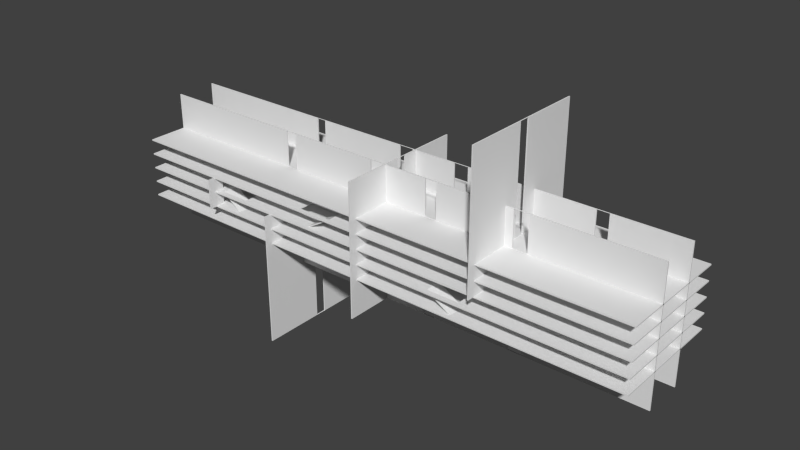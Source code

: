 # Source: Floors.blend  (saved by Blender 2.72.0; exported with 4.5.12 LTS)
import bpy
from mathutils import Matrix  # noqa: F401  (used for matrix-valued properties, if any)

bpy.ops.wm.read_factory_settings(use_empty=True)
scene = bpy.context.scene
scene.name = 'Scene'

# ---- collections
col_collection_1 = bpy.data.collections.new('Collection 1'); scene.collection.children.link(col_collection_1)

# ---- world
world_world = bpy.data.worlds.new('World'); scene.world = world_world
world_world.color = (0.05088, 0.05088, 0.05088)
world_world.use_sun_shadow = False
world_world.sun_shadow_jitter_overblur = 0.0
world_world.cycles.sampling_method = 'MANUAL'
world_world.cycles.sample_map_resolution = 256

# ---- meshes
me_cube_002 = bpy.data.meshes.new('Cube.002')
me_cube_002.from_pydata([(-45.0, -10.0, -0.1), (-45.0, 10.0, -0.1), (45.0, 10.0, -0.1), (45.0, -10.0, -0.1), (-45.0, -10.0, 0.1), (-45.0, 10.0, 0.1), (45.0, 10.0, 0.1), (45.0, -10.0, 0.1), (-45.0, -10.0, 2.4), (-45.0, 10.0, 2.4), (45.0, 10.0, 2.4), (45.0, -10.0, 2.4), (-45.0, -10.0, 2.6), (-45.0, 10.0, 2.6), (45.0, 10.0, 2.6), (45.0, -10.0, 2.6), (-45.0, -10.0, 4.9), (-45.0, 10.0, 4.9), (45.0, 10.0, 4.9), (45.0, -10.0, 4.9), (-45.0, -10.0, 5.1), (-45.0, 10.0, 5.1), (45.0, 10.0, 5.1), (45.0, -10.0, 5.1), (-45.0, -10.0, -2.6), (-45.0, 10.0, -2.6), (45.0, 10.0, -2.6), (45.0, -10.0, -2.6), (-45.0, -10.0, -2.4), (-45.0, 10.0, -2.4), (45.0, 10.0, -2.4), (45.0, -10.0, -2.4), (-45.0, -10.0, -5.1), (-45.0, 10.0, -5.1), (45.0, 10.0, -5.1), (45.0, -10.0, -5.1), (-45.0, -10.0, -4.9), (-45.0, 10.0, -4.9), (45.0, 10.0, -4.9), (45.0, -10.0, -4.9), (-0.1, -11.19, -11.19), (-0.1, 11.19, -11.19), (0.1, 11.19, -11.19), (0.1, -11.19, -11.19), (-0.1, -11.19, 11.19), (-0.1, 11.19, 11.19), (0.1, 11.19, 11.19), (0.1, -11.19, 11.19), (20.9, -11.19, 0.04474), (20.9, 11.19, 0.04474), (21.1, 11.19, 0.04474), (21.1, -11.19, 0.04474), (20.9, -11.19, 22.43), (20.9, 11.19, 22.43), (21.1, 11.19, 22.43), (21.1, -11.19, 22.43), (-17.69, -11.19, -22.38), (-17.69, 11.19, -22.38), (-17.49, 11.19, -22.38), (-17.49, -11.19, -22.38), (-17.69, -11.19, 0.007224), (-17.69, 11.19, 0.007224), (-17.49, 11.19, 0.007224), (-17.49, -11.19, 0.007224), (-30.18, -11.19, -2.516), (-30.18, 11.19, -2.516), (-29.98, 11.19, -2.516), (-29.98, -11.19, -2.516), (-30.18, -11.19, 2.508), (-30.18, 11.19, 2.508), (-29.98, 11.19, 2.508), (-29.98, -11.19, 2.508), (-45.0, 3.55, -11.1), (-45.0, 3.75, -11.1), (45.0, 3.75, -11.1), (45.0, 3.55, -11.1), (-45.0, 3.55, 11.1), (-45.0, 3.75, 11.1), (45.0, 3.75, 11.1), (45.0, 3.55, 11.1), (-45.0, -3.311, -11.1), (-45.0, -3.111, -11.1), (45.0, -3.111, -11.1), (45.0, -3.311, -11.1), (-45.0, -3.311, 11.1), (-45.0, -3.111, 11.1), (45.0, -3.111, 11.1), (45.0, -3.311, 11.1), (27.21, 10.0, 0.1), (27.21, 10.0, -0.1), (27.21, -10.0, 0.1), (27.21, -10.0, -0.1), (21.75, 10.0, -0.1), (21.75, -10.0, 0.1), (21.75, 10.0, 0.1), (21.75, -10.0, -0.1), (-45.0, 9.096, 0.1), (-45.0, 9.096, -0.1), (45.0, 9.096, 0.1), (45.0, 9.096, -0.1), (27.21, 9.096, -0.1), (27.21, 9.096, 0.1), (21.75, 9.096, 0.1), (21.75, 9.096, -0.1), (-45.0, 6.22, -0.1), (45.0, 6.22, 0.1), (27.21, 6.22, -0.1), (27.21, 6.22, 0.1), (21.75, 6.22, 0.1), (21.75, 6.22, -0.1), (-45.0, 6.22, 0.1), (45.0, 6.22, -0.1), (23.09, 9.096, -2.6), (23.09, 9.096, -2.4), (23.09, 6.22, -2.6), (23.09, 6.22, -2.4), (30.89, 3.75, 11.1), (30.89, 3.75, -11.1), (30.89, 3.55, 11.1), (30.89, 3.55, -11.1), (32.92, 3.75, 11.1), (32.92, 3.55, -11.1), (32.92, 3.75, -11.1), (32.92, 3.55, 11.1), (-45.0, 3.55, 0.163), (-45.0, 3.75, 0.163), (45.0, 3.75, 0.163), (45.0, 3.55, 0.163), (30.89, 3.75, 0.163), (30.89, 3.55, 0.163), (32.92, 3.75, 0.163), (32.92, 3.55, 0.163), (-45.0, 3.55, 2.088), (-45.0, 3.75, 2.088), (45.0, 3.75, 2.088), (45.0, 3.55, 2.088), (30.89, 3.75, 2.088), (30.89, 3.55, 2.088), (32.92, 3.75, 2.088), (32.92, 3.55, 2.088), (-45.0, -0.9841, -4.9), (-45.0, -0.9841, -5.1), (45.0, -0.9841, -4.9), (45.0, -0.9841, -5.1), (-45.0, 1.743, -4.9), (45.0, 1.743, -5.1), (-45.0, 1.743, -5.1), (45.0, 1.743, -4.9), (16.59, 10.0, -4.9), (16.59, 10.0, -5.1), (16.59, -10.0, -4.9), (16.59, -10.0, -5.1), (16.59, -0.9841, -5.1), (16.59, -0.9841, -4.9), (16.59, 1.743, -5.1), (16.59, 1.743, -4.9), (21.79, 10.0, -4.9), (21.79, -10.0, -5.1), (21.79, -0.9841, -5.1), (21.79, 1.743, -5.1), (21.79, 10.0, -5.1), (21.79, -10.0, -4.9), (21.79, -0.9841, -4.9), (21.79, 1.743, -4.9), (16.06, -0.9841, -10.99), (16.06, 1.743, -10.99), (16.06, -0.9841, -10.79), (16.06, 1.743, -10.79), (-21.22, 10.0, -5.1), (-21.22, -10.0, -4.9), (-21.22, -0.9841, -4.9), (-21.22, 1.743, -4.9), (-21.22, 10.0, -4.9), (-21.22, -10.0, -5.1), (-21.22, -0.9841, -5.1), (-21.22, 1.743, -5.1), (-26.34, 10.0, -5.1), (-26.34, -10.0, -4.9), (-26.34, -0.9841, -4.9), (-26.34, 1.743, -4.9), (-26.34, 10.0, -4.9), (-26.34, -10.0, -5.1), (-26.34, -0.9841, -5.1), (-26.34, 1.743, -5.1), (-20.23, -0.9841, -11.14), (-20.23, 1.743, -11.14), (-20.23, -0.9841, -11.34), (-20.23, 1.743, -11.34), (-45.0, 9.06, -2.4), (-45.0, 9.06, -2.6), (45.0, 9.06, -2.4), (45.0, 9.06, -2.6), (-45.0, 6.249, -2.6), (45.0, 6.249, -2.4), (-45.0, 6.249, -2.4), (45.0, 6.249, -2.6), (-14.58, 10.0, -2.4), (-14.58, 10.0, -2.6), (-14.58, -10.0, -2.4), (-14.58, -10.0, -2.6), (-14.58, 9.06, -2.6), (-14.58, 9.06, -2.4), (-14.58, 6.249, -2.6), (-14.58, 6.249, -2.4), (-8.72, 10.0, -2.4), (-8.72, -10.0, -2.6), (-8.72, 9.06, -2.6), (-8.72, 6.249, -2.6), (-8.72, 10.0, -2.6), (-8.72, -10.0, -2.4), (-8.72, 9.06, -2.4), (-8.72, 6.249, -2.4), (-12.97, 9.06, -5.1), (-12.97, 6.249, -5.1), (-12.97, 9.06, -4.9), (-12.97, 6.249, -4.9), (-45.0, -9.178, -2.6), (45.0, -9.178, -2.4), (-45.0, -9.178, -2.4), (45.0, -9.178, -2.6), (-14.58, -9.178, -2.6), (-14.58, -9.178, -2.4), (-8.72, -9.178, -2.6), (-8.72, -9.178, -2.4), (-45.0, -6.376, -2.4), (45.0, -6.376, -2.6), (-45.0, -6.376, -2.6), (45.0, -6.376, -2.4), (-14.58, -6.376, -2.6), (-14.58, -6.376, -2.4), (-8.72, -6.376, -2.6), (-8.72, -6.376, -2.4), (12.5, 10.0, -2.4), (12.5, -10.0, -2.6), (12.5, 9.06, -2.6), (12.5, 6.249, -2.6), (12.5, 10.0, -2.6), (12.5, -10.0, -2.4), (12.5, 9.06, -2.4), (12.5, 6.249, -2.4), (12.5, -9.178, -2.6), (12.5, -9.178, -2.4), (12.5, -6.376, -2.6), (12.5, -6.376, -2.4), (18.02, 10.0, -2.4), (18.02, -10.0, -2.6), (18.02, 9.06, -2.6), (18.02, 6.249, -2.6), (18.02, -9.178, -2.6), (18.02, -6.376, -2.6), (18.02, 10.0, -2.6), (18.02, -10.0, -2.4), (18.02, 9.06, -2.4), (18.02, 6.249, -2.4), (18.02, -9.178, -2.4), (18.02, -6.376, -2.4), (16.68, -9.178, -5.1), (16.68, -9.178, -4.9), (16.68, -6.376, -5.1), (16.68, -6.376, -4.9), (-45.0, -9.168, -0.1), (45.0, -9.168, 0.1), (27.21, -9.168, -0.1), (27.21, -9.168, 0.1), (21.75, -9.168, 0.1), (21.75, -9.168, -0.1), (-45.0, -9.168, 0.1), (45.0, -9.168, -0.1), (-45.0, -6.281, 0.1), (45.0, -6.281, -0.1), (-45.0, -6.281, -0.1), (45.0, -6.281, 0.1), (27.21, -6.281, -0.1), (27.21, -6.281, 0.1), (21.75, -6.281, 0.1), (21.75, -6.281, -0.1), (-28.93, 10.0, -0.1), (-28.93, -10.0, 0.1), (-28.93, 10.0, 0.1), (-28.93, -10.0, -0.1), (-28.93, 9.096, 0.1), (-28.93, 9.096, -0.1), (-28.93, 6.22, 0.1), (-28.93, 6.22, -0.1), (-28.93, -9.168, 0.1), (-28.93, -9.168, -0.1), (-28.93, -6.281, 0.1), (-28.93, -6.281, -0.1), (-23.88, 10.0, 0.1), (-23.88, -10.0, -0.1), (-23.88, 9.096, -0.1), (-23.88, 6.22, -0.1), (-23.88, -9.168, -0.1), (-23.88, -6.281, -0.1), (-23.88, 10.0, -0.1), (-23.88, -10.0, 0.1), (-23.88, 9.096, 0.1), (-23.88, 6.22, 0.1), (-23.88, -9.168, 0.1), (-23.88, -6.281, 0.1), (-25.4, -9.168, -2.4), (-25.4, -9.168, -2.6), (-25.4, -6.281, -2.4), (-25.4, -6.281, -2.6), (-45.0, -9.235, 2.6), (-45.0, -9.235, 2.4), (45.0, -9.235, 2.6), (45.0, -9.235, 2.4), (-45.0, -6.284, 2.6), (45.0, -6.284, 2.4), (-45.0, -6.284, 2.4), (45.0, -6.284, 2.6), (-45.0, 9.128, 2.6), (45.0, 9.128, 2.4), (-45.0, 9.128, 2.4), (45.0, 9.128, 2.6), (-45.0, 6.129, 2.4), (45.0, 6.129, 2.6), (-45.0, 6.129, 2.6), (45.0, 6.129, 2.4), (-45.0, -1.195, 5.1), (-45.0, -1.195, 4.9), (45.0, -1.195, 5.1), (45.0, -1.195, 4.9), (-45.0, 1.576, 5.1), (45.0, 1.576, 4.9), (-45.0, 1.576, 4.9), (45.0, 1.576, 5.1), (0.6755, 10.0, 2.6), (0.6755, 10.0, 2.4), (0.6755, -10.0, 2.6), (0.6755, -10.0, 2.4), (0.6755, -9.235, 2.4), (0.6755, -9.235, 2.6), (0.6755, -6.284, 2.4), (0.6755, -6.284, 2.6), (0.6755, 9.128, 2.4), (0.6755, 9.128, 2.6), (0.6755, 6.129, 2.4), (0.6755, 6.129, 2.6), (6.049, 10.0, 2.6), (6.049, -10.0, 2.4), (6.049, -9.235, 2.4), (6.049, -6.284, 2.4), (6.049, 9.128, 2.4), (6.049, 6.129, 2.4), (6.049, 10.0, 2.4), (6.049, -10.0, 2.6), (6.049, -9.235, 2.6), (6.049, -6.284, 2.6), (6.049, 9.128, 2.6), (6.049, 6.129, 2.6), (4.51, 9.128, -0.1), (4.51, 9.128, 0.1), (4.51, 6.129, -0.1), (4.51, 6.129, 0.1), (-11.81, 10.0, 2.4), (-11.81, -10.0, 2.6), (-11.81, -9.235, 2.6), (-11.81, -6.284, 2.6), (-11.81, 9.128, 2.6), (-11.81, 6.129, 2.6), (-11.81, 10.0, 2.6), (-11.81, -10.0, 2.4), (-11.81, -9.235, 2.4), (-11.81, -6.284, 2.4), (-11.81, 9.128, 2.4), (-11.81, 6.129, 2.4), (-5.897, 10.0, 2.6), (-5.897, -10.0, 2.4), (-5.897, -9.235, 2.4), (-5.897, -6.284, 2.4), (-5.897, 9.128, 2.4), (-5.897, 6.129, 2.4), (-5.897, 10.0, 2.4), (-5.897, -10.0, 2.6), (-5.897, -9.235, 2.6), (-5.897, -6.284, 2.6), (-5.897, 9.128, 2.6), (-5.897, 6.129, 2.6), (-10.23, -9.235, -0.1), (-10.23, -6.284, -0.1), (-10.23, -9.235, 0.1), (-10.23, -6.284, 0.1), (-4.552, 10.0, 5.1), (-4.552, 10.0, 4.9), (-4.552, -10.0, 5.1), (-4.552, -10.0, 4.9), (-4.552, -1.195, 4.9), (-4.552, -1.195, 5.1), (-4.552, 1.576, 4.9), (-4.552, 1.576, 5.1), (-10.78, 10.0, 4.9), (-10.78, -10.0, 5.1), (-10.78, -1.195, 5.1), (-10.78, 1.576, 5.1), (-10.78, 10.0, 5.1), (-10.78, -10.0, 4.9), (-10.78, -1.195, 4.9), (-10.78, 1.576, 4.9), (-8.662, -1.195, 2.4), (-8.662, -1.195, 2.6), (-8.662, 1.576, 2.4), (-8.662, 1.576, 2.6), (-45.0, 3.55, 2.692), (-45.0, 3.75, 2.692), (45.0, 3.75, 2.692), (45.0, 3.55, 2.692), (30.89, 3.75, 2.692), (30.89, 3.55, 2.692), (32.92, 3.75, 2.692), (32.92, 3.55, 2.692), (-45.0, 3.55, 4.54), (-45.0, 3.75, 4.54), (45.0, 3.75, 4.54), (45.0, 3.55, 4.54), (30.89, 3.75, 4.54), (30.89, 3.55, 4.54), (32.92, 3.75, 4.54), (32.92, 3.55, 4.54), (-45.0, 3.75, -2.299), (45.0, 3.75, -2.299), (45.0, 3.55, -2.299), (30.89, 3.75, -2.299), (30.89, 3.55, -2.299), (32.92, 3.75, -2.299), (32.92, 3.55, -2.299), (-45.0, 3.55, -2.299), (-45.0, 3.55, -0.4657), (-45.0, 3.75, -0.4657), (45.0, 3.75, -0.4657), (45.0, 3.55, -0.4657), (30.89, 3.75, -0.4657), (30.89, 3.55, -0.4657), (32.92, 3.75, -0.4657), (32.92, 3.55, -0.4657), (-45.0, 3.75, -4.767), (45.0, 3.75, -4.767), (45.0, 3.55, -4.767), (30.89, 3.75, -4.767), (30.89, 3.55, -4.767), (32.92, 3.75, -4.767), (32.92, 3.55, -4.767), (-45.0, 3.55, -4.767), (-45.0, 3.55, -2.982), (-45.0, 3.75, -2.982), (45.0, 3.75, -2.982), (45.0, 3.55, -2.982), (30.89, 3.75, -2.982), (30.89, 3.55, -2.982), (32.92, 3.75, -2.982), (32.92, 3.55, -2.982), (-45.0, 3.55, 5.172), (-45.0, 3.75, 5.172), (45.0, 3.75, 5.172), (45.0, 3.55, 5.172), (30.89, 3.75, 5.172), (30.89, 3.55, 5.172), (32.92, 3.75, 5.172), (32.92, 3.55, 5.172), (-45.0, 3.75, -5.622), (45.0, 3.75, -5.622), (45.0, 3.55, -5.622), (30.89, 3.75, -5.622), (30.89, 3.55, -5.622), (32.92, 3.75, -5.622), (32.92, 3.55, -5.622), (-45.0, 3.55, -5.622), (-45.0, -3.311, 5.158), (-45.0, -3.111, 5.158), (45.0, -3.111, 5.158), (45.0, -3.311, 5.158), (-45.0, -3.111, 4.552), (45.0, -3.111, 4.552), (45.0, -3.311, 4.552), (-45.0, -3.311, 4.552), (-45.0, -3.111, 2.674), (45.0, -3.111, 2.674), (45.0, -3.311, 2.674), (-45.0, -3.311, 2.674), (-45.0, -3.111, 2.079), (45.0, -3.111, 2.079), (45.0, -3.311, 2.079), (-45.0, -3.311, 2.079), (-45.0, -3.111, 0.1564), (45.0, -3.111, 0.1564), (45.0, -3.311, 0.1564), (-45.0, -3.311, 0.1564), (-45.0, -3.111, -0.4924), (45.0, -3.111, -0.4924), (45.0, -3.311, -0.4924), (-45.0, -3.311, -0.4924), (-45.0, -3.111, -2.344), (45.0, -3.111, -2.344), (45.0, -3.311, -2.344), (-45.0, -3.311, -2.344), (-45.0, -3.111, -2.968), (45.0, -3.111, -2.968), (45.0, -3.311, -2.968), (-45.0, -3.311, -2.968), (-45.0, -3.111, -5.732), (45.0, -3.111, -5.732), (45.0, -3.311, -5.732), (-45.0, -3.311, -5.732), (-45.0, -3.311, -4.838), (-45.0, -3.111, -4.838), (45.0, -3.111, -4.838), (45.0, -3.311, -4.838), (22.42, -3.111, 11.1), (22.42, -3.111, -11.1), (22.42, -3.311, 11.1), (22.42, -3.311, -11.1), (22.42, -3.111, 5.158), (22.42, -3.311, 5.158), (22.42, -3.111, 4.552), (22.42, -3.311, 4.552), (22.42, -3.111, 2.674), (22.42, -3.311, 2.674), (22.42, -3.111, 2.079), (22.42, -3.311, 2.079), (22.42, -3.111, 0.1564), (22.42, -3.311, 0.1564), (22.42, -3.111, -0.4924), (22.42, -3.311, -0.4924), (22.42, -3.111, -2.344), (22.42, -3.311, -2.344), (22.42, -3.111, -2.968), (22.42, -3.311, -2.968), (22.42, -3.111, -5.732), (22.42, -3.311, -5.732), (22.42, -3.111, -4.838), (22.42, -3.311, -4.838), (24.88, -3.111, 11.1), (24.88, -3.311, -11.1), (24.88, -3.311, 5.158), (24.88, -3.311, 4.552), (24.88, -3.311, 2.674), (24.88, -3.311, 2.079), (24.88, -3.311, 0.1564), (24.88, -3.311, -0.4924), (24.88, -3.311, -2.344), (24.88, -3.311, -2.968), (24.88, -3.311, -5.732), (24.88, -3.311, -4.838), (24.88, -3.111, -11.1), (24.88, -3.311, 11.1), (24.88, -3.111, 5.158), (24.88, -3.111, 4.552), (24.88, -3.111, 2.674), (24.88, -3.111, 2.079), (24.88, -3.111, 0.1564), (24.88, -3.111, -0.4924), (24.88, -3.111, -2.344), (24.88, -3.111, -2.968), (24.88, -3.111, -5.732), (24.88, -3.111, -4.838), (7.368, -3.111, -11.1), (7.368, -3.311, 11.1), (7.368, -3.111, 5.158), (7.368, -3.111, 4.552), (7.368, -3.111, 2.674), (7.368, -3.111, 2.079), (7.368, -3.111, 0.1564), (7.368, -3.111, -0.4924), (7.368, -3.111, -2.344), (7.368, -3.111, -2.968), (7.368, -3.111, -5.732), (7.368, -3.111, -4.838), (7.368, -3.111, 11.1), (7.368, -3.311, -11.1), (7.368, -3.311, 5.158), (7.368, -3.311, 4.552), (7.368, -3.311, 2.674), (7.368, -3.311, 2.079), (7.368, -3.311, 0.1564), (7.368, -3.311, -0.4924), (7.368, -3.311, -2.344), (7.368, -3.311, -2.968), (7.368, -3.311, -5.732), (7.368, -3.311, -4.838), (9.348, -3.111, 11.1), (9.348, -3.311, -11.1), (9.348, -3.311, 5.158), (9.348, -3.311, 4.552), (9.348, -3.311, 2.674), (9.348, -3.311, 2.079), (9.348, -3.311, 0.1564), (9.348, -3.311, -0.4924), (9.348, -3.311, -2.344), (9.348, -3.311, -2.968), (9.348, -3.311, -5.732), (9.348, -3.311, -4.838), (9.348, -3.111, -11.1), (9.348, -3.311, 11.1), (9.348, -3.111, 5.158), (9.348, -3.111, 4.552), (9.348, -3.111, 2.674), (9.348, -3.111, 2.079), (9.348, -3.111, 0.1564), (9.348, -3.111, -0.4924), (9.348, -3.111, -2.344), (9.348, -3.111, -2.968), (9.348, -3.111, -5.732), (9.348, -3.111, -4.838), (7.249, 3.75, -11.1), (7.249, 3.55, 11.1), (7.249, 3.75, 11.1), (7.249, 3.55, -11.1), (7.249, 3.55, 0.163), (7.249, 3.75, 0.163), (7.249, 3.55, 2.088), (7.249, 3.75, 2.088), (7.249, 3.55, 2.692), (7.249, 3.75, 2.692), (7.249, 3.55, 4.54), (7.249, 3.75, 4.54), (7.249, 3.55, -2.299), (7.249, 3.75, -2.299), (7.249, 3.55, -0.4657), (7.249, 3.75, -0.4657), (7.249, 3.55, -4.767), (7.249, 3.75, -4.767), (7.249, 3.55, -2.982), (7.249, 3.75, -2.982), (7.249, 3.55, 5.172), (7.249, 3.75, 5.172), (7.249, 3.55, -5.622), (7.249, 3.75, -5.622), (9.708, 3.75, 11.1), (9.708, 3.55, -11.1), (9.708, 3.55, 0.163), (9.708, 3.55, 2.088), (9.708, 3.55, 2.692), (9.708, 3.55, 4.54), (9.708, 3.55, -2.299), (9.708, 3.55, -0.4657), (9.708, 3.55, -4.767), (9.708, 3.55, -2.982), (9.708, 3.55, 5.172), (9.708, 3.55, -5.622), (9.708, 3.75, -11.1), (9.708, 3.55, 11.1), (9.708, 3.75, 0.163), (9.708, 3.75, 2.088), (9.708, 3.75, 2.692), (9.708, 3.75, 4.54), (9.708, 3.75, -2.299), (9.708, 3.75, -0.4657), (9.708, 3.75, -4.767), (9.708, 3.75, -2.982), (9.708, 3.75, 5.172), (9.708, 3.75, -5.622), (-0.5225, 3.75, -11.1), (-0.5225, 3.55, 11.1), (-0.5225, 3.75, 0.163), (-0.5225, 3.75, 2.088), (-0.5225, 3.75, 2.692), (-0.5225, 3.75, 4.54), (-0.5225, 3.75, -2.299), (-0.5225, 3.75, -0.4657), (-0.5225, 3.75, -4.767), (-0.5225, 3.75, -2.982), (-0.5225, 3.75, 5.172), (-0.5225, 3.75, -5.622), (-0.5225, 3.75, 11.1), (-0.5225, 3.55, -11.1), (-0.5225, 3.55, 0.163), (-0.5225, 3.55, 2.088), (-0.5225, 3.55, 2.692), (-0.5225, 3.55, 4.54), (-0.5225, 3.55, -2.299), (-0.5225, 3.55, -0.4657), (-0.5225, 3.55, -4.767), (-0.5225, 3.55, -2.982), (-0.5225, 3.55, 5.172), (-0.5225, 3.55, -5.622), (-2.98, 3.75, -11.1), (-2.98, 3.55, 11.1), (-2.98, 3.75, 0.163), (-2.98, 3.75, 2.088), (-2.98, 3.75, 2.692), (-2.98, 3.75, 4.54), (-2.98, 3.75, -2.299), (-2.98, 3.75, -0.4657), (-2.98, 3.75, -4.767), (-2.98, 3.75, -2.982), (-2.98, 3.75, 5.172), (-2.98, 3.75, -5.622), (-2.98, 3.75, 11.1), (-2.98, 3.55, -11.1), (-2.98, 3.55, 0.163), (-2.98, 3.55, 2.088), (-2.98, 3.55, 2.692), (-2.98, 3.55, 4.54), (-2.98, 3.55, -2.299), (-2.98, 3.55, -0.4657), (-2.98, 3.55, -4.767), (-2.98, 3.55, -2.982), (-2.98, 3.55, 5.172), (-2.98, 3.55, -5.622), (-0.4165, -3.111, -11.1), (-0.4165, -3.311, 11.1), (-0.4165, -3.111, 5.158), (-0.4165, -3.111, 4.552), (-0.4165, -3.111, 2.674), (-0.4165, -3.111, 2.079), (-0.4165, -3.111, 0.1564), (-0.4165, -3.111, -0.4924), (-0.4165, -3.111, -2.344), (-0.4165, -3.111, -2.968), (-0.4165, -3.111, -5.732), (-0.4165, -3.111, -4.838), (-0.4165, -3.111, 11.1), (-0.4165, -3.311, -11.1), (-0.4165, -3.311, 5.158), (-0.4165, -3.311, 4.552), (-0.4165, -3.311, 2.674), (-0.4165, -3.311, 2.079), (-0.4165, -3.311, 0.1564), (-0.4165, -3.311, -0.4924), (-0.4165, -3.311, -2.344), (-0.4165, -3.311, -2.968), (-0.4165, -3.311, -5.732), (-0.4165, -3.311, -4.838), (-2.815, -3.111, -11.1), (-2.815, -3.311, 11.1), (-2.815, -3.111, 5.158), (-2.815, -3.111, 4.552), (-2.815, -3.111, 2.674), (-2.815, -3.111, 2.079), (-2.815, -3.111, 0.1564), (-2.815, -3.111, -0.4924), (-2.815, -3.111, -2.344), (-2.815, -3.111, -2.968), (-2.815, -3.111, -5.732), (-2.815, -3.111, -4.838), (-2.815, -3.111, 11.1), (-2.815, -3.311, -11.1), (-2.815, -3.311, 5.158), (-2.815, -3.311, 4.552), (-2.815, -3.311, 2.674), (-2.815, -3.311, 2.079), (-2.815, -3.311, 0.1564), (-2.815, -3.311, -0.4924), (-2.815, -3.311, -2.344), (-2.815, -3.311, -2.968), (-2.815, -3.311, -5.732), (-2.815, -3.311, -4.838), (-18.32, 3.75, -11.1), (-18.32, 3.55, 11.1), (-18.32, 3.75, 0.163), (-18.32, 3.75, 2.088), (-18.32, 3.75, 2.692), (-18.32, 3.75, 4.54), (-18.32, 3.75, -2.299), (-18.32, 3.75, -0.4657), (-18.32, 3.75, -4.767), (-18.32, 3.75, -2.982), (-18.32, 3.75, 5.172), (-18.32, 3.75, -5.622), (-18.32, 3.75, 11.1), (-18.32, 3.55, -11.1), (-18.32, 3.55, 0.163), (-18.32, 3.55, 2.088), (-18.32, 3.55, 2.692), (-18.32, 3.55, 4.54), (-18.32, 3.55, -2.299), (-18.32, 3.55, -0.4657), (-18.32, 3.55, -4.767), (-18.32, 3.55, -2.982), (-18.32, 3.55, 5.172), (-18.32, 3.55, -5.622), (-19.92, 3.75, -11.1), (-19.92, 3.55, 11.1), (-19.92, 3.75, 0.163), (-19.92, 3.75, 2.088), (-19.92, 3.75, 2.692), (-19.92, 3.75, 4.54), (-19.92, 3.75, -2.299), (-19.92, 3.75, -0.4657), (-19.92, 3.75, -4.767), (-19.92, 3.75, -2.982), (-19.92, 3.75, 5.172), (-19.92, 3.75, -5.622), (-19.92, 3.75, 11.1), (-19.92, 3.55, -11.1), (-19.92, 3.55, 0.163), (-19.92, 3.55, 2.088), (-19.92, 3.55, 2.692), (-19.92, 3.55, 4.54), (-19.92, 3.55, -2.299), (-19.92, 3.55, -0.4657), (-19.92, 3.55, -4.767), (-19.92, 3.55, -2.982), (-19.92, 3.55, 5.172), (-19.92, 3.55, -5.622), (-18.09, -3.111, -11.1), (-18.09, -3.311, 11.1), (-18.09, -3.111, 5.158), (-18.09, -3.111, 4.552), (-18.09, -3.111, 2.674), (-18.09, -3.111, 2.079), (-18.09, -3.111, 0.1564), (-18.09, -3.111, -0.4924), (-18.09, -3.111, -2.344), (-18.09, -3.111, -2.968), (-18.09, -3.111, -5.732), (-18.09, -3.111, -4.838), (-18.09, -3.111, 11.1), (-18.09, -3.311, -11.1), (-18.09, -3.311, 5.158), (-18.09, -3.311, 4.552), (-18.09, -3.311, 2.674), (-18.09, -3.311, 2.079), (-18.09, -3.311, 0.1564), (-18.09, -3.311, -0.4924), (-18.09, -3.311, -2.344), (-18.09, -3.311, -2.968), (-18.09, -3.311, -5.732), (-18.09, -3.311, -4.838), (-19.95, -3.111, -11.1), (-19.95, -3.311, 11.1), (-19.95, -3.111, 5.158), (-19.95, -3.111, 4.552), (-19.95, -3.111, 2.674), (-19.95, -3.111, 2.079), (-19.95, -3.111, 0.1564), (-19.95, -3.111, -0.4924), (-19.95, -3.111, -2.344), (-19.95, -3.111, -2.968), (-19.95, -3.111, -5.732), (-19.95, -3.111, -4.838), (-19.95, -3.111, 11.1), (-19.95, -3.311, -11.1), (-19.95, -3.311, 5.158), (-19.95, -3.311, 4.552), (-19.95, -3.311, 2.674), (-19.95, -3.311, 2.079), (-19.95, -3.311, 0.1564), (-19.95, -3.311, -0.4924), (-19.95, -3.311, -2.344), (-19.95, -3.311, -2.968), (-19.95, -3.311, -5.732), (-19.95, -3.311, -4.838), (-30.18, -11.19, -2.316), (-30.18, 11.19, -2.316), (-29.98, 11.19, -2.316), (-29.98, -11.19, -2.316), (-30.18, -11.19, -0.4241), (-30.18, 11.19, -0.4241), (-29.98, 11.19, -0.4241), (-29.98, -11.19, -0.4241), (-30.18, -11.19, 0.1664), (-30.18, 11.19, 0.1664), (-29.98, 11.19, 0.1664), (-29.98, -11.19, 0.1664), (-30.18, -11.19, 2.059), (-30.18, 11.19, 2.059), (-29.98, 11.19, 2.059), (-29.98, -11.19, 2.059), (-30.18, 8.264, 2.508), (-30.18, 8.264, -2.516), (-29.98, 8.264, 2.508), (-29.98, 8.264, -2.516), (-30.18, 8.264, -2.316), (-29.98, 8.264, -2.316), (-30.18, 8.264, -0.4241), (-29.98, 8.264, -0.4241), (-30.18, 8.264, 0.1664), (-29.98, 8.264, 0.1664), (-30.18, 8.264, 2.059), (-29.98, 8.264, 2.059), (-30.18, 6.795, -2.516), (-29.98, 6.795, 2.508), (-30.18, 6.795, -2.316), (-30.18, 6.795, -0.4241), (-30.18, 6.795, 0.1664), (-30.18, 6.795, 2.059), (-30.18, 6.795, 2.508), (-29.98, 6.795, -2.516), (-29.98, 6.795, -2.316), (-29.98, 6.795, -0.4241), (-29.98, 6.795, 0.1664), (-29.98, 6.795, 2.059), (-30.18, -0.4469, -2.516), (-29.98, -0.4469, 2.508), (-30.18, -0.4469, -2.316), (-30.18, -0.4469, -0.4241), (-30.18, -0.4469, 0.1664), (-30.18, -0.4469, 2.059), (-30.18, -0.4469, 2.508), (-29.98, -0.4469, -2.516), (-29.98, -0.4469, -2.316), (-29.98, -0.4469, -0.4241), (-29.98, -0.4469, 0.1664), (-29.98, -0.4469, 2.059), (-30.18, 1.14, 2.508), (-29.98, 1.14, -2.516), (-29.98, 1.14, -2.316), (-29.98, 1.14, -0.4241), (-29.98, 1.14, 0.1664), (-29.98, 1.14, 2.059), (-30.18, 1.14, -2.516), (-29.98, 1.14, 2.508), (-30.18, 1.14, -2.316), (-30.18, 1.14, -0.4241), (-30.18, 1.14, 0.1664), (-30.18, 1.14, 2.059), (-30.18, -6.913, -2.516), (-29.98, -6.913, 2.508), (-30.18, -6.913, -2.316), (-30.18, -6.913, -0.4241), (-30.18, -6.913, 0.1664), (-30.18, -6.913, 2.059), (-30.18, -6.913, 2.508), (-29.98, -6.913, -2.516), (-29.98, -6.913, -2.316), (-29.98, -6.913, -0.4241), (-29.98, -6.913, 0.1664), (-29.98, -6.913, 2.059), (-30.18, -8.402, -2.516), (-29.98, -8.402, 2.508), (-30.18, -8.402, -2.316), (-30.18, -8.402, -0.4241), (-30.18, -8.402, 0.1664), (-30.18, -8.402, 2.059), (-30.18, -8.402, 2.508), (-29.98, -8.402, -2.516), (-29.98, -8.402, -2.316), (-29.98, -8.402, -0.4241), (-29.98, -8.402, 0.1664), (-29.98, -8.402, 2.059), (-17.69, -11.19, -0.43), (-17.69, 11.19, -0.43), (-17.49, 11.19, -0.43), (-17.49, -11.19, -0.43), (-17.69, 11.19, -2.338), (-17.49, 11.19, -2.338), (-17.49, -11.19, -2.338), (-17.69, -11.19, -2.338), (-17.69, 11.19, -2.964), (-17.49, 11.19, -2.964), (-17.49, -11.19, -2.964), (-17.69, -11.19, -2.964), (-17.69, 11.19, -4.858), (-17.49, 11.19, -4.858), (-17.49, -11.19, -4.858), (-17.69, -11.19, -4.858), (-17.69, 11.19, -5.618), (-17.49, 11.19, -5.618), (-17.49, -11.19, -5.618), (-17.69, -11.19, -5.618), (-17.69, -0.7274, 0.007224), (-17.69, -0.7274, -22.38), (-17.49, -0.7274, 0.007224), (-17.49, -0.7274, -22.38), (-17.69, -0.7274, -0.43), (-17.49, -0.7274, -0.43), (-17.69, -0.7274, -2.338), (-17.49, -0.7274, -2.338), (-17.69, -0.7274, -2.964), (-17.49, -0.7274, -2.964), (-17.69, -0.7274, -4.858), (-17.49, -0.7274, -4.858), (-17.69, -0.7274, -5.618), (-17.49, -0.7274, -5.618), (-17.69, 1.119, 0.007224), (-17.49, 1.119, -22.38), (-17.49, 1.119, -0.43), (-17.49, 1.119, -2.338), (-17.49, 1.119, -2.964), (-17.49, 1.119, -4.858), (-17.49, 1.119, -5.618), (-17.69, 1.119, -22.38), (-17.49, 1.119, 0.007224), (-17.69, 1.119, -0.43), (-17.69, 1.119, -2.338), (-17.69, 1.119, -2.964), (-17.69, 1.119, -4.858), (-17.69, 1.119, -5.618), (-0.1, -11.19, 2.089), (-0.1, 11.19, 2.089), (0.1, 11.19, 2.089), (0.1, -11.19, 2.089), (-0.1, 11.19, -4.819), (0.1, 11.19, -4.819), (0.1, -11.19, -4.819), (-0.1, -11.19, -4.819), (-0.1, 11.19, -5.627), (0.1, 11.19, -5.627), (0.1, -11.19, -5.627), (-0.1, -11.19, -5.627), (-0.1, -11.19, -2.972), (-0.1, 11.19, -2.972), (0.1, 11.19, -2.972), (0.1, -11.19, -2.972), (-0.1, -11.19, -0.4651), (-0.1, 11.19, -0.4651), (0.1, 11.19, -0.4651), (0.1, -11.19, -0.4651), (-0.1, 11.19, -2.345), (0.1, 11.19, -2.345), (0.1, -11.19, -2.345), (-0.1, -11.19, -2.345), (-0.1, -11.19, 0.1516), (-0.1, 11.19, 0.1516), (0.1, 11.19, 0.1516), (0.1, -11.19, 0.1516), (-0.1, -11.19, 4.537), (-0.1, 11.19, 4.537), (0.1, 11.19, 4.537), (0.1, -11.19, 4.537), (-0.1, 11.19, 2.67), (0.1, 11.19, 2.67), (0.1, -11.19, 2.67), (-0.1, -11.19, 2.67), (-0.1, -11.19, 5.149), (-0.1, 11.19, 5.149), (0.1, 11.19, 5.149), (0.1, -11.19, 5.149), (-0.1, -0.6443, 11.19), (-0.1, -0.6443, -11.19), (0.1, -0.6443, 11.19), (0.1, -0.6443, -11.19), (-0.1, -0.6443, 2.089), (0.1, -0.6443, 2.089), (-0.1, -0.6443, -4.819), (0.1, -0.6443, -4.819), (-0.1, -0.6443, -5.627), (0.1, -0.6443, -5.627), (-0.1, -0.6443, -2.972), (0.1, -0.6443, -2.972), (-0.1, -0.6443, -0.4651), (0.1, -0.6443, -0.4651), (-0.1, -0.6443, -2.345), (0.1, -0.6443, -2.345), (-0.1, -0.6443, 0.1516), (0.1, -0.6443, 0.1516), (-0.1, -0.6443, 4.537), (0.1, -0.6443, 4.537), (-0.1, -0.6443, 2.67), (0.1, -0.6443, 2.67), (-0.1, -0.6443, 5.149), (0.1, -0.6443, 5.149), (-0.1, 1.056, 11.19), (0.1, 1.056, -11.19), (0.1, 1.056, 2.089), (0.1, 1.056, -4.819), (0.1, 1.056, -5.627), (0.1, 1.056, -2.972), (0.1, 1.056, -0.4651), (0.1, 1.056, -2.345), (0.1, 1.056, 0.1516), (0.1, 1.056, 4.537), (0.1, 1.056, 2.67), (0.1, 1.056, 5.149), (-0.1, 1.056, -11.19), (0.1, 1.056, 11.19), (-0.1, 1.056, 2.089), (-0.1, 1.056, -4.819), (-0.1, 1.056, -5.627), (-0.1, 1.056, -2.972), (-0.1, 1.056, -0.4651), (-0.1, 1.056, -2.345), (-0.1, 1.056, 0.1516), (-0.1, 1.056, 4.537), (-0.1, 1.056, 2.67), (-0.1, 1.056, 5.149), (20.9, -11.19, 4.546), (20.9, 11.19, 4.546), (21.1, 11.19, 4.546), (21.1, -11.19, 4.546), (20.9, 11.19, 2.685), (21.1, 11.19, 2.685), (21.1, -11.19, 2.685), (20.9, -11.19, 2.685), (20.9, 11.19, 2.102), (21.1, 11.19, 2.102), (21.1, -11.19, 2.102), (20.9, -11.19, 2.102), (20.9, 11.19, 0.1392), (21.1, 11.19, 0.1392), (21.1, -11.19, 0.1392), (20.9, -11.19, 0.1392), (20.9, -11.19, 5.157), (20.9, 11.19, 5.157), (21.1, 11.19, 5.157), (21.1, -11.19, 5.157), (20.9, -0.7306, 22.43), (20.9, -0.7306, 0.04474), (21.1, -0.7306, 22.43), (21.1, -0.7306, 0.04474), (20.9, -0.7306, 4.546), (21.1, -0.7306, 4.546), (20.9, -0.7306, 2.685), (21.1, -0.7306, 2.685), (20.9, -0.7306, 2.102), (21.1, -0.7306, 2.102), (20.9, -0.7306, 0.1392), (21.1, -0.7306, 0.1392), (20.9, -0.7306, 5.157), (21.1, -0.7306, 5.157), (20.9, 1.089, 22.43), (21.1, 1.089, 0.04474), (21.1, 1.089, 4.546), (21.1, 1.089, 2.685), (21.1, 1.089, 2.102), (21.1, 1.089, 0.1392), (21.1, 1.089, 5.157), (20.9, 1.089, 0.04474), (21.1, 1.089, 22.43), (20.9, 1.089, 4.546), (20.9, 1.089, 2.685), (20.9, 1.089, 2.102), (20.9, 1.089, 0.1392), (20.9, 1.089, 5.157)], [], [(96, 5, 1, 97), (88, 6, 2, 89), (261, 7, 3, 267), (277, 4, 0, 279), (100, 89, 2, 99), (280, 278, 5, 96), (312, 13, 9, 314), (340, 14, 10, 346), (306, 15, 11, 307), (357, 12, 8, 363), (344, 346, 10, 313), (360, 362, 13, 312), (324, 21, 17, 326), (384, 22, 18, 385), (322, 23, 19, 323), (393, 20, 16, 397), (390, 385, 18, 325), (395, 396, 21, 324), (188, 29, 25, 189), (244, 30, 26, 250), (217, 31, 27, 219), (198, 28, 24, 199), (246, 250, 26, 191), (201, 196, 29, 188), (144, 37, 33, 146), (156, 38, 34, 160), (142, 39, 35, 143), (177, 36, 32, 181), (159, 160, 34, 145), (179, 180, 37, 144), (1060, 988, 41, 1056), (988, 989, 42, 41), (1029, 990, 43, 1023), (990, 991, 40, 43), (1056, 41, 42, 1045), (1057, 46, 45, 1044), (1114, 1080, 49, 1109), (1080, 1081, 50, 49), (1099, 1082, 51, 1091), (1082, 1083, 48, 51), (1109, 49, 50, 1103), (1110, 54, 53, 1102), (979, 948, 57, 973), (948, 949, 58, 57), (965, 950, 59, 955), (950, 951, 56, 59), (973, 57, 58, 967), (974, 62, 61, 966), (864, 845, 65, 861), (845, 846, 66, 65), (928, 847, 67, 927), (847, 844, 64, 67), (861, 65, 66, 863), (862, 70, 69, 860), (467, 460, 73, 72), (465, 461, 74, 122), (461, 462, 75, 74), (795, 467, 72, 785), (121, 122, 74, 75), (773, 784, 77, 76), (503, 500, 81, 80), (554, 501, 82, 544), (501, 502, 83, 82), (842, 503, 80, 833), (533, 544, 82, 83), (821, 832, 85, 84), (94, 88, 89, 92), (7, 90, 91, 3), (103, 92, 89, 100), (98, 6, 88, 101), (90, 93, 95, 91), (101, 88, 94, 102), (288, 94, 92, 294), (290, 294, 92, 103), (110, 96, 97, 104), (6, 98, 99, 2), (106, 100, 99, 111), (282, 280, 96, 110), (106, 107, 115, 114), (105, 98, 101, 107), (114, 115, 113, 112), (291, 290, 103, 109), (98, 105, 111, 99), (268, 110, 104, 270), (272, 106, 111, 269), (286, 282, 110, 268), (275, 109, 106, 272), (271, 105, 107, 273), (273, 107, 108, 274), (293, 291, 109, 275), (101, 100, 112, 113), (107, 101, 113, 115), (100, 106, 114, 112), (109, 108, 107, 106), (108, 109, 103, 102), (103, 100, 101, 102), (651, 463, 117, 640), (464, 463, 465, 466), (629, 640, 117, 119), (123, 120, 116, 118), (464, 119, 117, 463), (119, 117, 122, 121), (462, 466, 121, 75), (79, 78, 120, 123), (132, 133, 125, 124), (138, 134, 126, 130), (134, 135, 127, 126), (787, 132, 124, 786), (643, 136, 128, 642), (130, 131, 139, 138), (129, 131, 130, 128), (135, 139, 131, 127), (404, 405, 133, 132), (410, 406, 134, 138), (406, 407, 135, 134), (788, 404, 132, 787), (644, 408, 136, 643), (411, 409, 137, 139), (408, 410, 138, 136), (407, 411, 139, 135), (128, 136, 137, 129), (137, 136, 138, 139), (36, 140, 141, 32), (147, 142, 143, 145), (157, 158, 143, 35), (177, 178, 140, 36), (140, 144, 146, 141), (158, 159, 145, 143), (178, 179, 144, 140), (38, 147, 145, 34), (172, 148, 149, 168), (161, 150, 151, 157), (175, 168, 149, 154), (163, 156, 148, 155), (173, 174, 152, 151), (161, 162, 153, 150), (174, 175, 154, 152), (164, 166, 167, 165), (148, 156, 160, 149), (154, 149, 160, 159), (151, 152, 158, 157), (158, 162, 166, 164), (39, 161, 157, 35), (147, 38, 156, 163), (39, 142, 162, 161), (142, 147, 163, 162), (163, 159, 165, 167), (162, 163, 167, 166), (159, 158, 164, 165), (152, 154, 155, 153), (162, 158, 152, 153), (163, 155, 154, 159), (150, 169, 173, 151), (155, 148, 172, 171), (150, 153, 170, 169), (153, 155, 171, 170), (180, 172, 168, 176), (183, 176, 168, 175), (181, 182, 174, 173), (178, 182, 186, 184), (169, 177, 181, 173), (171, 172, 180, 179), (169, 170, 178, 177), (184, 186, 187, 185), (37, 180, 176, 33), (146, 33, 176, 183), (32, 141, 182, 181), (141, 146, 183, 182), (183, 179, 185, 187), (182, 183, 187, 186), (179, 178, 184, 185), (170, 171, 175, 174), (183, 175, 171, 179), (182, 178, 170, 174), (194, 188, 189, 192), (30, 190, 191, 26), (247, 246, 191, 195), (203, 201, 188, 194), (190, 193, 195, 191), (224, 194, 192, 226), (249, 247, 195, 225), (229, 203, 194, 224), (29, 196, 197, 25), (209, 198, 199, 205), (189, 25, 197, 200), (210, 204, 196, 201), (192, 189, 200, 202), (213, 215, 214, 212), (226, 192, 202, 228), (231, 211, 203, 229), (196, 204, 208, 197), (200, 197, 208, 206), (207, 211, 215, 213), (228, 202, 207, 230), (237, 209, 205, 233), (238, 232, 204, 210), (239, 238, 210, 211), (243, 239, 211, 231), (210, 206, 212, 214), (211, 210, 214, 215), (206, 207, 213, 212), (211, 207, 202, 203), (202, 200, 201, 203), (210, 201, 200, 206), (227, 217, 219, 225), (28, 218, 216, 24), (245, 248, 219, 27), (198, 221, 218, 28), (24, 216, 220, 199), (209, 223, 221, 198), (199, 220, 222, 205), (237, 241, 223, 209), (218, 224, 226, 216), (248, 249, 225, 219), (221, 229, 224, 218), (216, 226, 228, 220), (223, 231, 229, 221), (220, 228, 230, 222), (241, 243, 231, 223), (193, 227, 225, 195), (204, 232, 236, 208), (206, 208, 236, 234), (207, 206, 234, 235), (230, 207, 235, 242), (251, 237, 233, 245), (252, 244, 232, 238), (253, 252, 238, 239), (255, 253, 239, 243), (205, 222, 240, 233), (251, 254, 241, 237), (222, 230, 242, 240), (256, 258, 259, 257), (232, 244, 250, 236), (234, 236, 250, 246), (235, 234, 246, 247), (242, 235, 247, 249), (233, 240, 248, 245), (241, 240, 256, 257), (31, 251, 245, 27), (190, 30, 244, 252), (193, 190, 252, 253), (227, 193, 253, 255), (31, 217, 254, 251), (217, 227, 255, 254), (242, 243, 259, 258), (243, 241, 257, 259), (240, 242, 258, 256), (271, 261, 267, 269), (4, 266, 260, 0), (91, 262, 267, 3), (277, 284, 266, 4), (95, 265, 262, 91), (7, 261, 263, 90), (90, 263, 264, 93), (289, 292, 265, 95), (266, 268, 270, 260), (262, 272, 269, 267), (284, 286, 268, 266), (265, 275, 272, 262), (261, 271, 273, 263), (263, 273, 274, 264), (292, 293, 275, 265), (105, 271, 269, 111), (295, 277, 279, 289), (296, 288, 278, 280), (5, 278, 276, 1), (97, 1, 276, 281), (297, 296, 280, 282), (104, 97, 281, 283), (299, 297, 282, 286), (270, 104, 283, 287), (295, 298, 284, 277), (0, 260, 285, 279), (300, 301, 303, 302), (260, 270, 287, 285), (278, 288, 294, 276), (281, 276, 294, 290), (283, 281, 290, 291), (287, 283, 291, 293), (279, 285, 292, 289), (284, 285, 301, 300), (93, 295, 289, 95), (102, 94, 288, 296), (108, 102, 296, 297), (274, 108, 297, 299), (93, 264, 298, 295), (264, 274, 299, 298), (287, 286, 302, 303), (285, 287, 303, 301), (286, 284, 300, 302), (12, 304, 305, 8), (311, 306, 307, 309), (341, 342, 307, 11), (357, 358, 304, 12), (304, 308, 310, 305), (342, 343, 309, 307), (358, 359, 308, 304), (317, 311, 309, 319), (318, 312, 314, 316), (345, 344, 313, 319), (361, 360, 312, 318), (14, 315, 313, 10), (315, 317, 319, 313), (308, 318, 316, 310), (343, 345, 319, 309), (359, 361, 318, 308), (20, 320, 321, 16), (327, 322, 323, 325), (387, 388, 323, 19), (393, 394, 320, 20), (320, 324, 326, 321), (388, 390, 325, 323), (394, 395, 324, 320), (22, 327, 325, 18), (368, 328, 329, 374), (347, 330, 331, 341), (372, 374, 329, 336), (350, 340, 328, 337), (369, 370, 332, 331), (347, 348, 333, 330), (370, 371, 334, 332), (348, 349, 335, 333), (373, 372, 336, 338), (354, 352, 353, 355), (371, 373, 338, 334), (349, 351, 339, 335), (328, 340, 346, 329), (336, 329, 346, 344), (331, 332, 342, 341), (332, 334, 343, 342), (339, 338, 354, 355), (334, 338, 345, 343), (15, 347, 341, 11), (315, 14, 340, 350), (15, 306, 348, 347), (306, 311, 349, 348), (317, 315, 350, 351), (311, 317, 351, 349), (336, 337, 353, 352), (337, 339, 355, 353), (338, 336, 352, 354), (351, 345, 338, 339), (345, 351, 350, 344), (350, 337, 336, 344), (375, 357, 363, 369), (378, 368, 362, 360), (375, 376, 358, 357), (377, 359, 365, 371), (379, 378, 360, 361), (377, 379, 361, 359), (13, 362, 356, 9), (314, 9, 356, 366), (8, 305, 364, 363), (305, 310, 365, 364), (316, 314, 366, 367), (310, 316, 367, 365), (362, 368, 374, 356), (366, 356, 374, 372), (363, 364, 370, 369), (370, 376, 382, 380), (367, 366, 372, 373), (365, 367, 373, 371), (330, 375, 369, 331), (337, 328, 368, 378), (330, 333, 376, 375), (333, 335, 377, 376), (339, 337, 378, 379), (335, 339, 379, 377), (358, 364, 365, 359), (376, 370, 364, 358), (380, 382, 383, 381), (377, 371, 381, 383), (376, 377, 383, 382), (371, 370, 380, 381), (396, 384, 385, 392), (23, 386, 387, 19), (399, 392, 385, 390), (327, 22, 384, 391), (397, 398, 388, 387), (23, 322, 389, 386), (388, 389, 401, 400), (322, 327, 391, 389), (386, 393, 397, 387), (391, 384, 396, 395), (386, 389, 394, 393), (400, 401, 403, 402), (21, 396, 392, 17), (326, 17, 392, 399), (16, 321, 398, 397), (321, 326, 399, 398), (391, 390, 402, 403), (389, 391, 403, 401), (390, 388, 400, 402), (399, 390, 391, 395), (398, 394, 389, 388), (394, 398, 399, 395), (412, 413, 405, 404), (418, 414, 406, 410), (414, 415, 407, 406), (789, 412, 404, 788), (645, 416, 408, 644), (409, 411, 410, 408), (408, 416, 417, 409), (415, 419, 411, 407), (452, 453, 413, 412), (458, 454, 414, 418), (454, 455, 415, 414), (794, 452, 412, 789), (650, 456, 416, 645), (459, 457, 417, 419), (456, 458, 418, 416), (455, 459, 419, 415), (410, 411, 419, 418), (417, 416, 418, 419), (428, 429, 420, 427), (434, 430, 421, 425), (430, 431, 422, 421), (791, 428, 427, 790), (647, 432, 423, 646), (425, 426, 435, 434), (433, 432, 434, 435), (431, 435, 426, 422), (124, 125, 429, 428), (130, 126, 430, 434), (126, 127, 431, 430), (786, 124, 428, 791), (642, 128, 432, 647), (131, 129, 433, 435), (128, 130, 434, 432), (127, 131, 435, 431), (444, 445, 436, 443), (450, 446, 437, 441), (446, 447, 438, 437), (793, 444, 443, 792), (649, 448, 439, 648), (423, 432, 433, 424), (424, 426, 425, 423), (447, 451, 442, 438), (427, 420, 445, 444), (425, 421, 446, 450), (421, 422, 447, 446), (790, 427, 444, 793), (646, 423, 448, 649), (426, 424, 449, 451), (423, 425, 450, 448), (422, 426, 451, 447), (449, 448, 450, 451), (439, 448, 449, 440), (440, 442, 441, 439), (441, 442, 451, 450), (76, 77, 453, 452), (120, 78, 454, 458), (78, 79, 455, 454), (773, 76, 452, 794), (628, 116, 456, 650), (457, 459, 458, 456), (459, 123, 120, 458), (79, 123, 459, 455), (118, 457, 456, 116), (443, 436, 460, 467), (441, 437, 461, 465), (437, 438, 462, 461), (792, 443, 467, 795), (648, 439, 463, 651), (442, 440, 464, 466), (439, 441, 465, 463), (438, 442, 466, 462), (465, 122, 121, 466), (84, 85, 469, 468), (532, 86, 470, 546), (86, 87, 471, 470), (821, 84, 468, 834), (468, 469, 472, 475), (546, 470, 473, 547), (470, 471, 474, 473), (834, 468, 475, 835), (475, 472, 476, 479), (547, 473, 477, 548), (473, 474, 478, 477), (835, 475, 479, 836), (479, 476, 480, 483), (548, 477, 481, 549), (477, 478, 482, 481), (836, 479, 483, 837), (483, 480, 484, 487), (549, 481, 485, 550), (481, 482, 486, 485), (837, 483, 487, 838), (487, 484, 488, 491), (550, 485, 489, 551), (485, 486, 490, 489), (838, 487, 491, 839), (491, 488, 492, 495), (551, 489, 493, 552), (489, 490, 494, 493), (839, 491, 495, 840), (495, 492, 496, 499), (552, 493, 497, 553), (493, 494, 498, 497), (840, 495, 499, 841), (504, 505, 500, 503), (555, 506, 501, 554), (506, 507, 502, 501), (843, 504, 503, 842), (499, 496, 505, 504), (553, 497, 506, 555), (497, 498, 507, 506), (841, 499, 504, 843), (602, 528, 509, 592), (511, 509, 528, 529), (581, 592, 509, 511), (545, 532, 508, 510), (580, 508, 512, 594), (550, 520, 521, 538), (594, 512, 514, 595), (534, 513, 515, 535), (595, 514, 516, 596), (552, 540, 539, 551), (596, 516, 518, 597), (536, 517, 519, 537), (597, 518, 520, 598), (524, 522, 523, 525), (598, 520, 522, 599), (538, 521, 523, 539), (599, 522, 524, 600), (530, 526, 527, 531), (600, 524, 526, 601), (540, 525, 527, 541), (603, 530, 528, 602), (543, 531, 529, 542), (601, 526, 530, 603), (553, 541, 527, 526), (554, 542, 529, 528), (511, 509, 544, 533), (552, 524, 525, 540), (512, 546, 547, 514), (551, 539, 523, 522), (516, 548, 549, 518), (555, 530, 531, 543), (520, 550, 551, 522), (555, 543, 541, 553), (524, 552, 553, 526), (530, 555, 554, 528), (544, 533, 542, 554), (502, 542, 533, 83), (87, 86, 532, 545), (87, 545, 534, 471), (471, 534, 535, 474), (474, 535, 536, 478), (478, 536, 537, 482), (482, 537, 538, 486), (486, 538, 539, 490), (490, 539, 540, 494), (494, 540, 541, 498), (507, 543, 542, 502), (498, 541, 543, 507), (520, 518, 519, 521), (550, 538, 537, 549), (549, 537, 519, 518), (548, 516, 517, 536), (516, 514, 515, 517), (548, 536, 535, 547), (547, 535, 515, 514), (546, 512, 513, 534), (513, 512, 508, 510), (546, 534, 545, 532), (598, 562, 574, 586), (593, 580, 568, 557), (569, 556, 566, 578), (582, 570, 571, 583), (603, 567, 579, 591), (584, 572, 573, 585), (603, 591, 589, 601), (586, 574, 575, 587), (600, 564, 576, 588), (588, 576, 577, 589), (591, 579, 578, 590), (600, 588, 587, 599), (710, 566, 556, 700), (713, 700, 556, 569), (712, 568, 558, 702), (702, 558, 559, 703), (703, 559, 560, 704), (704, 560, 561, 705), (705, 561, 562, 706), (706, 562, 563, 707), (707, 563, 564, 708), (708, 564, 565, 709), (711, 567, 566, 710), (709, 565, 567, 711), (599, 587, 575, 563), (569, 556, 592, 581), (602, 590, 578, 566), (558, 594, 595, 559), (592, 581, 590, 602), (560, 596, 597, 561), (579, 567, 565, 577), (562, 598, 599, 563), (601, 589, 577, 565), (564, 600, 601, 565), (567, 603, 602, 566), (576, 564, 563, 575), (529, 590, 581, 511), (510, 508, 580, 593), (510, 593, 582, 513), (513, 582, 583, 515), (515, 583, 584, 517), (517, 584, 585, 519), (519, 585, 586, 521), (521, 586, 587, 523), (523, 587, 588, 525), (525, 588, 589, 527), (531, 591, 590, 529), (527, 589, 591, 531), (574, 562, 561, 573), (598, 586, 585, 597), (597, 585, 573, 561), (596, 560, 572, 584), (572, 560, 559, 571), (596, 584, 583, 595), (595, 583, 571, 559), (594, 558, 570, 582), (570, 558, 568, 557), (594, 582, 593, 580), (647, 635, 618, 619), (641, 628, 606, 605), (663, 627, 604, 652), (665, 652, 604, 607), (648, 621, 620, 636), (655, 611, 609, 654), (632, 612, 610, 631), (656, 613, 611, 655), (626, 607, 604, 627), (657, 615, 613, 656), (638, 624, 614, 633), (662, 625, 615, 657), (649, 637, 622, 623), (659, 619, 617, 658), (630, 608, 618, 635), (654, 609, 619, 659), (646, 634, 635, 647), (661, 623, 621, 660), (634, 616, 622, 637), (658, 617, 623, 661), (639, 651, 640, 629), (664, 606, 625, 662), (636, 620, 626, 639), (660, 621, 627, 663), (642, 609, 608, 630), (607, 604, 640, 629), (620, 621, 623, 622), (613, 644, 643, 611), (648, 636, 637, 649), (625, 650, 645, 615), (646, 617, 616, 634), (609, 642, 647, 619), (616, 617, 619, 618), (617, 646, 649, 623), (651, 639, 626, 627), (621, 648, 651, 627), (464, 639, 629, 119), (118, 116, 628, 641), (137, 631, 630, 129), (409, 632, 631, 137), (417, 633, 632, 409), (457, 638, 633, 417), (433, 635, 634, 424), (129, 630, 635, 433), (449, 637, 636, 440), (424, 634, 637, 449), (118, 641, 638, 457), (440, 636, 639, 464), (642, 630, 631, 643), (608, 609, 611, 610), (643, 631, 610, 611), (644, 613, 612, 632), (644, 632, 633, 645), (612, 613, 615, 614), (645, 633, 614, 615), (650, 625, 624, 638), (638, 641, 628, 650), (625, 606, 605, 624), (626, 675, 665, 607), (605, 606, 664, 653), (610, 667, 666, 608), (612, 668, 667, 610), (614, 669, 668, 612), (624, 674, 669, 614), (618, 671, 670, 616), (608, 666, 671, 618), (622, 673, 672, 620), (616, 670, 673, 622), (605, 653, 674, 624), (620, 672, 675, 626), (690, 666, 654, 678), (689, 676, 652, 665), (747, 735, 733, 745), (680, 656, 655, 679), (696, 672, 660, 684), (686, 662, 657, 681), (720, 719, 707, 708), (678, 654, 659, 683), (743, 731, 707, 719), (682, 658, 661, 685), (746, 734, 710, 722), (684, 660, 663, 687), (666, 667, 655, 654), (653, 664, 688, 677), (723, 721, 709, 711), (668, 692, 691, 667), (672, 673, 661, 660), (674, 698, 693, 669), (744, 720, 708, 732), (666, 690, 695, 671), (744, 732, 731, 743), (670, 694, 697, 673), (687, 699, 689, 676), (672, 696, 699, 675), (759, 687, 676, 748), (761, 748, 676, 689), (751, 679, 678, 750), (752, 680, 679, 751), (753, 681, 680, 752), (758, 686, 681, 753), (755, 683, 682, 754), (750, 678, 683, 755), (757, 685, 684, 756), (754, 682, 685, 757), (760, 688, 686, 758), (756, 684, 687, 759), (578, 722, 713, 569), (557, 568, 712, 701), (557, 701, 714, 570), (570, 714, 715, 571), (571, 715, 716, 572), (572, 716, 717, 573), (573, 717, 718, 574), (574, 718, 719, 575), (575, 719, 720, 576), (576, 720, 721, 577), (579, 723, 722, 578), (577, 721, 723, 579), (694, 682, 683, 695), (737, 724, 700, 713), (699, 687, 663, 675), (726, 702, 703, 727), (737, 724, 734, 746), (728, 704, 705, 729), (697, 685, 661, 673), (730, 706, 707, 731), (747, 723, 711, 735), (732, 708, 709, 733), (735, 711, 710, 734), (694, 670, 658, 682), (695, 683, 659, 671), (701, 712, 736, 725), (675, 663, 652, 665), (714, 738, 739, 715), (700, 713, 722, 710), (716, 740, 741, 717), (696, 684, 685, 697), (718, 742, 743, 719), (745, 733, 709, 721), (720, 744, 745, 721), (723, 747, 746, 722), (670, 671, 659, 658), (806, 734, 724, 796), (809, 796, 724, 737), (808, 736, 726, 798), (798, 726, 727, 799), (799, 727, 728, 800), (800, 728, 729, 801), (801, 729, 730, 802), (802, 730, 731, 803), (803, 731, 732, 804), (804, 732, 733, 805), (807, 735, 734, 806), (805, 733, 735, 807), (690, 678, 679, 691), (691, 679, 655, 667), (718, 717, 705, 706), (742, 718, 706, 730), (742, 730, 729, 741), (741, 729, 705, 717), (692, 668, 656, 680), (668, 669, 657, 656), (692, 680, 681, 693), (693, 681, 657, 669), (740, 716, 704, 728), (716, 715, 703, 704), (740, 728, 727, 739), (739, 727, 703, 715), (698, 674, 662, 686), (664, 662, 674, 653), (686, 688, 677, 698), (738, 714, 702, 726), (702, 714, 701, 712), (738, 726, 736, 725), (699, 771, 761, 689), (677, 688, 760, 749), (691, 763, 762, 690), (692, 764, 763, 691), (693, 765, 764, 692), (698, 770, 765, 693), (695, 767, 766, 694), (690, 762, 767, 695), (697, 769, 768, 696), (694, 766, 769, 697), (677, 749, 770, 698), (696, 768, 771, 699), (785, 772, 748, 761), (776, 752, 751, 775), (782, 758, 753, 777), (774, 750, 755, 779), (778, 754, 757, 781), (833, 820, 830, 842), (780, 756, 759, 783), (749, 760, 784, 773), (764, 788, 787, 763), (770, 794, 789, 765), (762, 786, 791, 767), (766, 790, 793, 769), (796, 809, 818, 806), (768, 792, 795, 771), (460, 783, 772, 73), (72, 73, 772, 785), (133, 775, 774, 125), (405, 776, 775, 133), (413, 777, 776, 405), (453, 782, 777, 413), (429, 779, 778, 420), (125, 774, 779, 429), (445, 781, 780, 436), (420, 778, 781, 445), (77, 784, 782, 453), (436, 780, 783, 460), (746, 818, 809, 737), (725, 736, 808, 797), (725, 797, 810, 738), (738, 810, 811, 739), (739, 811, 812, 740), (740, 812, 813, 741), (741, 813, 814, 742), (742, 814, 815, 743), (743, 815, 816, 744), (744, 816, 817, 745), (747, 819, 818, 746), (745, 817, 819, 747), (833, 820, 796, 809), (842, 830, 806, 818), (822, 798, 799, 823), (824, 800, 801, 825), (826, 802, 803, 827), (828, 804, 805, 829), (831, 807, 806, 830), (797, 808, 832, 821), (810, 834, 835, 811), (812, 836, 837, 813), (814, 838, 839, 815), (816, 840, 841, 817), (819, 843, 842, 818), (500, 830, 820, 81), (80, 81, 820, 833), (85, 832, 822, 469), (469, 822, 823, 472), (472, 823, 824, 476), (476, 824, 825, 480), (480, 825, 826, 484), (484, 826, 827, 488), (488, 827, 828, 492), (492, 828, 829, 496), (505, 831, 830, 500), (496, 829, 831, 505), (843, 819, 807, 831), (843, 831, 829, 841), (819, 817, 805, 807), (841, 829, 805, 817), (840, 816, 804, 828), (840, 828, 827, 839), (816, 815, 803, 804), (839, 827, 803, 815), (838, 814, 802, 826), (838, 826, 825, 837), (814, 813, 801, 802), (837, 825, 801, 813), (836, 812, 800, 824), (836, 824, 823, 835), (812, 811, 799, 800), (835, 823, 799, 811), (834, 810, 798, 822), (834, 822, 832, 821), (798, 810, 797, 808), (794, 770, 758, 782), (760, 758, 770, 749), (782, 784, 773, 794), (788, 764, 752, 776), (788, 776, 777, 789), (764, 765, 753, 752), (789, 777, 753, 765), (762, 763, 751, 750), (787, 775, 751, 763), (786, 774, 775, 787), (786, 762, 750, 774), (766, 767, 755, 754), (791, 779, 755, 767), (790, 778, 779, 791), (790, 766, 754, 778), (768, 769, 757, 756), (792, 768, 756, 780), (792, 780, 781, 793), (793, 781, 757, 769), (771, 759, 748, 761), (795, 783, 759, 771), (783, 795, 785, 772), (866, 849, 845, 864), (849, 850, 846, 845), (929, 851, 847, 928), (851, 848, 844, 847), (868, 853, 849, 866), (853, 854, 850, 849), (930, 855, 851, 929), (855, 852, 848, 851), (870, 857, 853, 868), (857, 858, 854, 853), (931, 859, 855, 930), (859, 856, 852, 855), (860, 69, 857, 870), (69, 70, 858, 857), (921, 71, 859, 931), (71, 68, 856, 859), (874, 864, 861, 872), (846, 865, 863, 66), (872, 861, 863, 879), (873, 862, 860, 878), (864, 865, 867, 866), (850, 867, 865, 846), (876, 868, 866, 875), (854, 869, 867, 850), (880, 865, 864, 874), (858, 871, 869, 854), (878, 860, 870, 877), (70, 862, 871, 858), (865, 880, 879, 863), (881, 875, 866, 867), (869, 882, 881, 867), (880, 874, 875, 881), (862, 873, 883, 871), (904, 874, 872, 902), (902, 872, 879, 897), (903, 873, 878, 896), (905, 875, 874, 904), (906, 876, 875, 905), (907, 877, 876, 906), (896, 878, 877, 907), (882, 869, 868, 876), (882, 876, 877, 883), (883, 877, 870, 871), (868, 869, 871, 870), (898, 892, 891, 897), (904, 886, 892, 898), (900, 894, 893, 899), (906, 888, 894, 900), (903, 885, 895, 901), (910, 886, 884, 908), (908, 884, 891, 915), (909, 885, 890, 914), (911, 887, 886, 910), (912, 888, 887, 911), (913, 889, 888, 912), (914, 890, 889, 913), (886, 904, 902, 884), (884, 902, 897, 891), (885, 903, 896, 890), (904, 898, 899, 905), (888, 906, 905, 887), (906, 900, 901, 907), (890, 896, 907, 889), (880, 898, 897, 879), (881, 899, 898, 880), (882, 900, 899, 881), (883, 901, 900, 882), (873, 903, 901, 883), (907, 901, 895, 889), (894, 888, 889, 895), (905, 899, 893, 887), (892, 886, 887, 893), (892, 916, 915, 891), (893, 917, 916, 892), (894, 918, 917, 893), (895, 919, 918, 894), (885, 909, 919, 895), (922, 910, 908, 920), (920, 908, 915, 927), (921, 909, 914, 926), (916, 917, 911, 910), (924, 912, 911, 923), (918, 919, 913, 912), (926, 914, 913, 925), (916, 928, 927, 915), (928, 916, 910, 922), (918, 930, 929, 917), (930, 918, 912, 924), (909, 921, 931, 919), (844, 922, 920, 64), (64, 920, 927, 67), (71, 921, 926, 68), (848, 923, 922, 844), (852, 924, 923, 848), (856, 925, 924, 852), (68, 926, 925, 856), (931, 925, 913, 919), (930, 924, 925, 931), (929, 923, 911, 917), (928, 922, 923, 929), (966, 61, 933, 975), (61, 62, 934, 933), (954, 63, 935, 957), (63, 60, 932, 935), (975, 933, 936, 976), (933, 934, 937, 936), (957, 935, 938, 959), (935, 932, 939, 938), (976, 936, 940, 977), (936, 937, 941, 940), (959, 938, 942, 961), (938, 939, 943, 942), (977, 940, 944, 978), (940, 941, 945, 944), (961, 942, 946, 963), (942, 943, 947, 946), (978, 944, 948, 979), (944, 945, 949, 948), (963, 946, 950, 965), (946, 947, 951, 950), (951, 964, 953, 56), (978, 971, 970, 977), (56, 953, 955, 59), (63, 954, 952, 60), (60, 952, 956, 932), (974, 954, 957, 968), (932, 956, 958, 939), (979, 972, 965, 964), (939, 958, 960, 943), (969, 959, 961, 970), (943, 960, 962, 947), (964, 965, 955, 953), (947, 962, 964, 951), (971, 963, 965, 972), (962, 960, 961, 963), (953, 973, 967, 955), (954, 974, 966, 952), (952, 966, 975, 956), (972, 979, 973, 967), (958, 976, 977, 960), (978, 962, 963, 971), (962, 978, 979, 964), (949, 972, 967, 58), (62, 974, 968, 934), (934, 968, 969, 937), (937, 969, 970, 941), (941, 970, 971, 945), (945, 971, 972, 949), (977, 970, 961, 960), (975, 968, 957, 956), (958, 956, 957, 959), (976, 969, 968, 975), (976, 958, 959, 969), (1066, 1012, 981, 1058), (1012, 1013, 982, 981), (1041, 1014, 983, 1025), (1014, 1015, 980, 983), (1061, 993, 984, 1059), (993, 994, 985, 984), (1031, 995, 986, 1027), (995, 992, 987, 986), (1059, 984, 988, 1060), (984, 985, 989, 988), (1027, 986, 990, 1029), (986, 987, 991, 990), (1063, 1000, 993, 1061), (1000, 1001, 994, 993), (1035, 1002, 995, 1031), (1002, 1003, 992, 995), (1064, 1005, 997, 1062), (1005, 1006, 998, 997), (1037, 1007, 999, 1033), (1007, 1004, 996, 999), (1062, 997, 1000, 1063), (997, 998, 1001, 1000), (1033, 999, 1002, 1035), (999, 996, 1003, 1002), (1058, 981, 1005, 1064), (981, 982, 1006, 1005), (1025, 983, 1007, 1037), (983, 980, 1004, 1007), (1067, 1017, 1009, 1065), (1017, 1018, 1010, 1009), (1043, 1019, 1011, 1039), (1019, 1016, 1008, 1011), (1065, 1009, 1012, 1066), (1009, 1010, 1013, 1012), (1039, 1011, 1014, 1041), (1011, 1008, 1015, 1014), (1044, 45, 1017, 1067), (45, 46, 1018, 1017), (1022, 47, 1019, 1043), (47, 44, 1016, 1019), (991, 1028, 1021, 40), (1048, 1060, 1056, 1045), (40, 1021, 1023, 43), (47, 1022, 1020, 44), (1015, 1040, 1024, 980), (1054, 1041, 1025, 1046), (992, 1030, 1026, 987), (1028, 1029, 1023, 1021), (987, 1026, 1028, 991), (1047, 1027, 1029, 1048), (1003, 1034, 1030, 992), (1051, 1035, 1031, 1049), (1004, 1036, 1032, 996), (1052, 1037, 1033, 1050), (996, 1032, 1034, 1003), (980, 1024, 1036, 1004), (1016, 1042, 1038, 1008), (1055, 1043, 1039, 1053), (1008, 1038, 1040, 1015), (44, 1020, 1042, 1016), (1060, 1048, 1029, 1028), (1021, 1056, 1045, 1023), (1022, 1057, 1044, 1020), (1040, 1066, 1058, 1024), (1026, 1059, 1060, 1028), (1034, 1063, 1061, 1030), (1036, 1064, 1062, 1032), (1042, 1067, 1065, 1038), (989, 1048, 1045, 42), (1013, 1054, 1046, 982), (994, 1049, 1047, 985), (985, 1047, 1048, 989), (1001, 1051, 1049, 994), (1006, 1052, 1050, 998), (998, 1050, 1051, 1001), (982, 1046, 1052, 1006), (1018, 1055, 1053, 1010), (1010, 1053, 1054, 1013), (46, 1057, 1055, 1018), (1059, 1026, 1027, 1047), (1059, 1047, 1049, 1061), (1061, 1049, 1031, 1030), (1026, 1030, 1031, 1027), (1063, 1034, 1035, 1051), (1063, 1051, 1050, 1062), (1062, 1050, 1033, 1032), (1034, 1032, 1033, 1035), (1064, 1052, 1046, 1058), (1064, 1036, 1037, 1052), (1036, 1024, 1025, 1037), (1058, 1046, 1025, 1024), (1066, 1040, 1041, 1054), (1066, 1054, 1053, 1065), (1065, 1053, 1039, 1038), (1040, 1038, 1039, 1041), (1067, 1042, 1043, 1055), (1057, 1044, 1067, 1055), (1020, 1022, 1043, 1042), (1115, 1085, 1069, 1111), (1085, 1086, 1070, 1069), (1101, 1087, 1071, 1093), (1087, 1084, 1068, 1071), (1111, 1069, 1072, 1112), (1069, 1070, 1073, 1072), (1093, 1071, 1074, 1095), (1071, 1068, 1075, 1074), (1112, 1072, 1076, 1113), (1072, 1073, 1077, 1076), (1095, 1074, 1078, 1097), (1074, 1075, 1079, 1078), (1113, 1076, 1080, 1114), (1076, 1077, 1081, 1080), (1097, 1078, 1082, 1099), (1078, 1079, 1083, 1082), (1102, 53, 1085, 1115), (53, 54, 1086, 1085), (1090, 55, 1087, 1101), (55, 52, 1084, 1087), (1083, 1098, 1089, 48), (1107, 1099, 1091, 1103), (48, 1089, 1091, 51), (55, 1090, 1088, 52), (1084, 1100, 1092, 1068), (1108, 1101, 1093, 1104), (1068, 1092, 1094, 1075), (1112, 1094, 1095, 1105), (1075, 1094, 1096, 1079), (1105, 1095, 1097, 1106), (1079, 1096, 1098, 1083), (1115, 1100, 1101, 1108), (52, 1088, 1100, 1084), (1094, 1092, 1093, 1095), (1098, 1114, 1109, 1089), (1089, 1109, 1103, 1091), (1090, 1110, 1102, 1088), (1100, 1115, 1111, 1092), (1115, 1108, 1110, 1102), (1094, 1112, 1113, 1096), (1101, 1100, 1088, 1090), (1112, 1105, 1104, 1111), (1081, 1107, 1103, 50), (1086, 1108, 1104, 1070), (1070, 1104, 1105, 1073), (1073, 1105, 1106, 1077), (1077, 1106, 1107, 1081), (54, 1110, 1108, 1086), (1111, 1104, 1093, 1092), (1114, 1098, 1099, 1107), (1098, 1096, 1097, 1099), (1113, 1106, 1097, 1096), (1114, 1107, 1106, 1113), (254, 248, 240, 241), (255, 243, 242, 249), (299, 286, 287, 293), (298, 292, 285, 284)])
me_cube_002.use_remesh_preserve_volume = False
me_cube_002.use_remesh_preserve_attributes = False
me_cube_002.use_mirror_vertex_groups = False
me_cube_002.update()

# ---- objects
ob_cube = bpy.data.objects.new('Cube', me_cube_002)

# ---- transforms, parenting, visibility, modifiers, constraints
ob_cube.location = (0.0, 0.0, 0.0)
ob_cube.lineart.crease_threshold = 0.0

# ---- collection membership
col_collection_1.objects.link(ob_cube)

# ---- scene / render settings (as saved in the file)
scene.frame_start = 1; scene.frame_end = 250; scene.frame_set(1)
scene.render.engine = 'BLENDER_EEVEE_NEXT'
scene.render.resolution_percentage = 50
scene.render.dither_intensity = 0.0
scene.cycles.use_denoising = False
scene.cycles.samples = 10
scene.cycles.sampling_pattern = 'TABULATED_SOBOL'
scene.cycles.light_sampling_threshold = 0.0
scene.cycles.use_adaptive_sampling = False
scene.cycles.use_light_tree = False
scene.cycles.blur_glossy = 0.0
scene.cycles.pixel_filter_type = 'GAUSSIAN'
scene.cycles.sample_clamp_indirect = 0.0
scene.view_settings.view_transform = 'Standard'
bpy.context.view_layer.update()

# ---- added for rendering (the .blend has no active camera and no usable light): camera, sun
cam_auto = bpy.data.cameras.new('AutoCamera')
cam_auto.lens = 50.0
cam_auto.sensor_width = 36.0
cam_auto.clip_end = 1672.46
ob_auto_camera = bpy.data.objects.new('AutoCamera', cam_auto)
scene.collection.objects.link(ob_auto_camera)
ob_auto_camera.location = (95.2974, -114.357, 76.2639)
ob_auto_camera.rotation_euler = (1.09748, -7.21219e-08, 0.694738)
scene.camera = ob_auto_camera
light_auto_sun = bpy.data.lights.new('AutoSun', 'SUN')
light_auto_sun.energy = 3.0
light_auto_sun.angle = 0.0523599
ob_auto_sun = bpy.data.objects.new('AutoSun', light_auto_sun)
scene.collection.objects.link(ob_auto_sun)
ob_auto_sun.rotation_euler = (0.872665, 0.174533, 0.523599)
bpy.context.view_layer.update()
